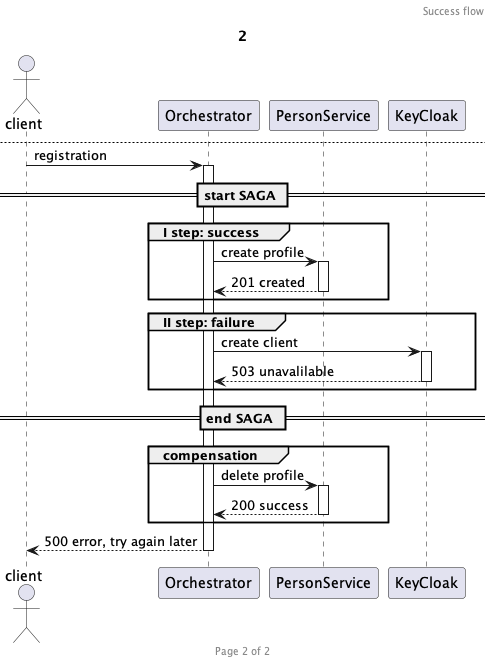

The diagram above was rendered by PlantUML. Its source (embedded in the PNG):
@startuml
'https://plantuml.com/sequence-diagram

header Success flow
footer Page %page% of %lastpage%

Actor client
participant Orchestrator as o
participant PersonService as p
participant KeyCloak as k

client -> o: registration
== start SAGA ==
activate o
group I step: success
o -> p: create profile
activate p
return 201 created
end
group II step: success
o -> k: create client
activate k
return 201 created
end
== end SAGA ==
o -> k: autorize
activate k
return token
return token

newpage 2
client -> o: registration
== start SAGA ==
activate o
group I step: success
o -> p: create profile
activate p
return 201 created
end
group II step: failure
o -> k: create client
activate k
return 503 unavalilable
end
== end SAGA ==
group compensation
o -> p: delete profile
activate p
return 200 success
end
return 500 error, try again later
@enduml